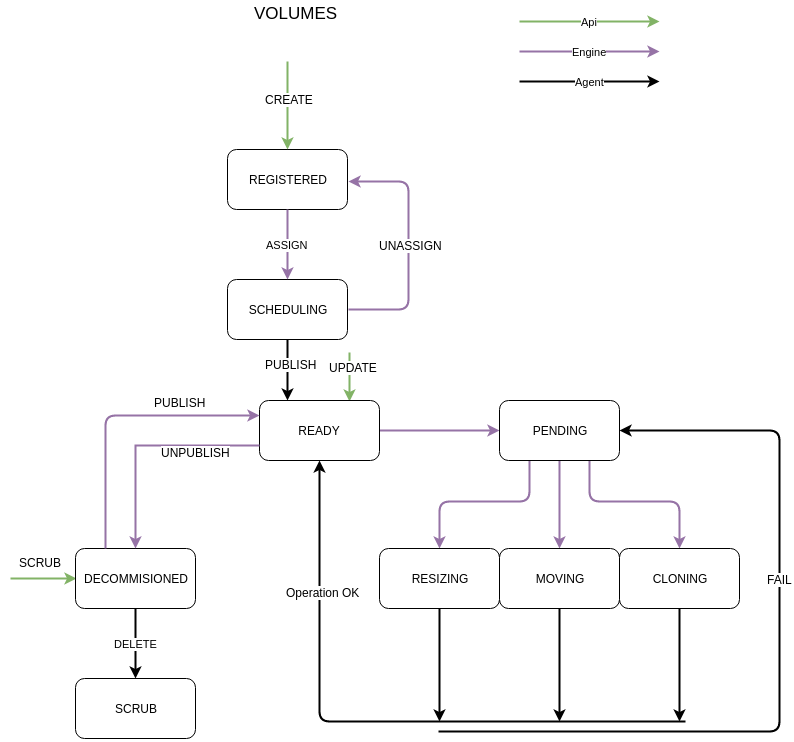

The diagram above was exported from draw.io. Its source (the exported page's mxGraphModel, read from the mxfile embedded in the PNG):
<mxGraphModel dx="880" dy="437" grid="1" gridSize="10" guides="1" tooltips="1" connect="1" arrows="1" fold="1" page="1" pageScale="1" pageWidth="826" pageHeight="1169" background="#ffffff" math="0" shadow="0">
  <root>
    <mxCell id="0" />
    <mxCell id="1" parent="0" />
    <mxCell id="6796b4c774c44d1e-2" value="REGISTERED" style="rounded=1;whiteSpace=wrap;html=1;" vertex="1" parent="1">
      <mxGeometry x="248" y="218" width="120" height="60" as="geometry" />
    </mxCell>
    <mxCell id="6796b4c774c44d1e-3" value="SCHEDULING" style="rounded=1;whiteSpace=wrap;html=1;" vertex="1" parent="1">
      <mxGeometry x="248" y="348" width="120" height="60" as="geometry" />
    </mxCell>
    <mxCell id="6f5a73d7533a27c5-2" style="edgeStyle=none;rounded=1;html=1;exitX=1;exitY=0.5;jettySize=auto;orthogonalLoop=1;strokeWidth=2;fontSize=12;plain-purple" edge="1" parent="1" source="6796b4c774c44d1e-4" target="6f5a73d7533a27c5-1">
      <mxGeometry relative="1" as="geometry" />
    </mxCell>
    <mxCell id="6f5a73d7533a27c5-26" style="edgeStyle=none;rounded=1;html=1;exitX=0.75;exitY=0;jettySize=auto;orthogonalLoop=1;strokeWidth=2;fontSize=12;flipV=1;plain-green" edge="1" parent="1" source="6796b4c774c44d1e-4">
      <mxGeometry relative="1" as="geometry">
        <mxPoint x="370" y="420" as="targetPoint" />
      </mxGeometry>
    </mxCell>
    <mxCell id="6f5a73d7533a27c5-27" value="UPDATE" style="text;html=1;resizable=0;points=[];align=center;verticalAlign=middle;labelBackgroundColor=#ffffff;fontSize=12;" vertex="1" connectable="0" parent="6f5a73d7533a27c5-26">
      <mxGeometry x="0.3878" y="-3" relative="1" as="geometry">
        <mxPoint as="offset" />
      </mxGeometry>
    </mxCell>
    <mxCell id="6796b4c774c44d1e-4" value="READY" style="rounded=1;whiteSpace=wrap;html=1;" vertex="1" parent="1">
      <mxGeometry x="280" y="469" width="120" height="60" as="geometry" />
    </mxCell>
    <mxCell id="6f5a73d7533a27c5-23" style="edgeStyle=none;rounded=1;html=1;exitX=0;exitY=0.5;jettySize=auto;orthogonalLoop=1;strokeWidth=2;fontSize=12;flipV=0;flipH=1;plain-green" edge="1" parent="1" source="6796b4c774c44d1e-5">
      <mxGeometry relative="1" as="geometry">
        <mxPoint x="30" y="647" as="targetPoint" />
      </mxGeometry>
    </mxCell>
    <mxCell id="6f5a73d7533a27c5-24" value="SCRUB" style="text;html=1;resizable=0;points=[];align=center;verticalAlign=middle;labelBackgroundColor=#ffffff;fontSize=12;" vertex="1" connectable="0" parent="6f5a73d7533a27c5-23">
      <mxGeometry x="-0.4242" y="2" relative="1" as="geometry">
        <mxPoint x="-17" y="-19" as="offset" />
      </mxGeometry>
    </mxCell>
    <mxCell id="6796b4c774c44d1e-5" value="DECOMMISIONED" style="rounded=1;whiteSpace=wrap;html=1;" vertex="1" parent="1">
      <mxGeometry x="96" y="617" width="120" height="60" as="geometry" />
    </mxCell>
    <mxCell id="6796b4c774c44d1e-6" value="SCRUB" style="rounded=1;whiteSpace=wrap;html=1;" vertex="1" parent="1">
      <mxGeometry x="96" y="747" width="120" height="60" as="geometry" />
    </mxCell>
    <mxCell id="6796b4c774c44d1e-9" value="" style="endArrow=classic;html=1;strokeWidth=2;flipV=0;flipH=0;entryX=0;entryY=0.25;exitX=0.25;exitY=0;plain-purple" edge="1" parent="1" target="6796b4c774c44d1e-4" source="6796b4c774c44d1e-5">
      <mxGeometry x="56" y="519" width="50" height="50" as="geometry">
        <mxPoint x="96" y="647" as="sourcePoint" />
        <mxPoint x="96" y="519" as="targetPoint" />
        <Array as="points">
          <mxPoint x="126" y="484" />
        </Array>
      </mxGeometry>
    </mxCell>
    <mxCell id="6796b4c774c44d1e-17" value="PUBLISH" style="text;html=1;resizable=0;points=[];align=center;verticalAlign=middle;labelBackgroundColor=#ffffff;" vertex="1" connectable="0" parent="6796b4c774c44d1e-9">
      <mxGeometry relative="1" as="geometry">
        <mxPoint x="63" y="-14" as="offset" />
      </mxGeometry>
    </mxCell>
    <mxCell id="6796b4c774c44d1e-12" style="edgeStyle=orthogonalEdgeStyle;rounded=0;html=1;jettySize=auto;orthogonalLoop=1;strokeWidth=2;plain-green" edge="1" parent="1" target="6796b4c774c44d1e-2">
      <mxGeometry relative="1" as="geometry">
        <mxPoint x="308" y="130" as="sourcePoint" />
      </mxGeometry>
    </mxCell>
    <mxCell id="6796b4c774c44d1e-13" value="CREATE" style="text;html=1;resizable=0;points=[];align=center;verticalAlign=middle;labelBackgroundColor=#ffffff;" vertex="1" connectable="0" parent="6796b4c774c44d1e-12">
      <mxGeometry x="-0.15" y="1" relative="1" as="geometry">
        <mxPoint as="offset" />
      </mxGeometry>
    </mxCell>
    <mxCell id="6796b4c774c44d1e-14" value="DELETE" style="edgeStyle=orthogonalEdgeStyle;rounded=0;html=1;exitX=0.5;exitY=1;jettySize=auto;orthogonalLoop=1;strokeColor=#000000;strokeWidth=2;" edge="1" parent="1" source="6796b4c774c44d1e-5" target="6796b4c774c44d1e-6">
      <mxGeometry relative="1" as="geometry">
        <Array as="points">
          <mxPoint x="156" y="717" />
          <mxPoint x="156" y="717" />
        </Array>
      </mxGeometry>
    </mxCell>
    <mxCell id="6796b4c774c44d1e-15" style="edgeStyle=orthogonalEdgeStyle;rounded=0;html=1;exitX=0;exitY=0.75;jettySize=auto;orthogonalLoop=1;strokeWidth=2;plain-purple" edge="1" parent="1" source="6796b4c774c44d1e-4" target="6796b4c774c44d1e-5">
      <mxGeometry relative="1" as="geometry">
        <Array as="points">
          <mxPoint x="156" y="514" />
        </Array>
      </mxGeometry>
    </mxCell>
    <mxCell id="6796b4c774c44d1e-16" value="UNPUBLISH" style="text;html=1;resizable=0;points=[];align=center;verticalAlign=middle;labelBackgroundColor=#ffffff;" vertex="1" connectable="0" parent="6796b4c774c44d1e-15">
      <mxGeometry x="-0.1471" y="5" relative="1" as="geometry">
        <mxPoint x="33" y="1" as="offset" />
      </mxGeometry>
    </mxCell>
    <mxCell id="6796b4c774c44d1e-18" style="edgeStyle=orthogonalEdgeStyle;rounded=0;html=1;exitX=0.5;exitY=1;entryX=0.5;entryY=0;jettySize=auto;orthogonalLoop=1;strokeColor=#000000;strokeWidth=2;" edge="1" parent="1" source="6796b4c774c44d1e-3">
      <mxGeometry relative="1" as="geometry">
        <mxPoint x="308" y="469" as="targetPoint" />
      </mxGeometry>
    </mxCell>
    <mxCell id="6796b4c774c44d1e-19" value="PUBLISH" style="text;html=1;resizable=0;points=[];align=center;verticalAlign=middle;labelBackgroundColor=#ffffff;" vertex="1" connectable="0" parent="6796b4c774c44d1e-18">
      <mxGeometry x="-0.2131" y="3" relative="1" as="geometry">
        <mxPoint as="offset" />
      </mxGeometry>
    </mxCell>
    <mxCell id="6796b4c774c44d1e-33" value="ASSIGN" style="edgeStyle=orthogonalEdgeStyle;rounded=0;html=1;exitX=0.5;exitY=1;entryX=0.5;entryY=0;jettySize=auto;orthogonalLoop=1;strokeWidth=2;plain-purple" edge="1" parent="1" source="6796b4c774c44d1e-2" target="6796b4c774c44d1e-3">
      <mxGeometry relative="1" as="geometry" />
    </mxCell>
    <mxCell id="6796b4c774c44d1e-38" value="" style="endArrow=classic;html=1;strokeWidth=2;flipV=0;flipH=1;plain-purple" edge="1" parent="1">
      <mxGeometry x="388" y="250" width="50" height="50" as="geometry">
        <mxPoint x="428" y="378" as="sourcePoint" />
        <mxPoint x="428" y="250" as="targetPoint" />
        <Array as="points">
          <mxPoint x="368" y="378" />
          <mxPoint x="368" y="250" />
        </Array>
      </mxGeometry>
    </mxCell>
    <mxCell id="6796b4c774c44d1e-39" value="UNASSIGN" style="text;html=1;resizable=0;points=[];align=center;verticalAlign=middle;labelBackgroundColor=#ffffff;" vertex="1" connectable="0" parent="6796b4c774c44d1e-38">
      <mxGeometry relative="1" as="geometry">
        <mxPoint x="63" y="-1" as="offset" />
      </mxGeometry>
    </mxCell>
    <mxCell id="6796b4c774c44d1e-45" value="VOLUMES" style="text;html=1;resizable=0;points=[];autosize=1;align=left;verticalAlign=top;spacingTop=-4;fontSize=17;" vertex="1" parent="1">
      <mxGeometry x="273" y="70" width="70" height="20" as="geometry" />
    </mxCell>
    <mxCell id="6f5a73d7533a27c5-5" style="edgeStyle=none;rounded=1;html=1;exitX=0.25;exitY=1;jettySize=auto;orthogonalLoop=1;strokeWidth=2;fontSize=12;entryX=0.5;entryY=0;plain-purple" edge="1" parent="1" source="6f5a73d7533a27c5-1" target="6f5a73d7533a27c5-3">
      <mxGeometry relative="1" as="geometry">
        <mxPoint x="460" y="570" as="targetPoint" />
        <Array as="points">
          <mxPoint x="550" y="570" />
          <mxPoint x="460" y="570" />
        </Array>
      </mxGeometry>
    </mxCell>
    <mxCell id="6f5a73d7533a27c5-8" style="edgeStyle=none;rounded=1;html=1;exitX=0.5;exitY=1;entryX=0.5;entryY=0;jettySize=auto;orthogonalLoop=1;strokeWidth=2;fontSize=12;plain-purple" edge="1" parent="1" source="6f5a73d7533a27c5-1" target="6f5a73d7533a27c5-6">
      <mxGeometry relative="1" as="geometry" />
    </mxCell>
    <mxCell id="6f5a73d7533a27c5-9" style="edgeStyle=none;rounded=1;html=1;exitX=0.75;exitY=1;entryX=0.5;entryY=0;jettySize=auto;orthogonalLoop=1;strokeWidth=2;fontSize=12;plain-purple" edge="1" parent="1" source="6f5a73d7533a27c5-1" target="6f5a73d7533a27c5-7">
      <mxGeometry relative="1" as="geometry">
        <Array as="points">
          <mxPoint x="610" y="570" />
          <mxPoint x="700" y="570" />
        </Array>
      </mxGeometry>
    </mxCell>
    <mxCell id="6f5a73d7533a27c5-1" value="PENDING" style="rounded=1;whiteSpace=wrap;html=1;fontSize=12;" vertex="1" parent="1">
      <mxGeometry x="520" y="469" width="120" height="60" as="geometry" />
    </mxCell>
    <mxCell id="6f5a73d7533a27c5-10" style="edgeStyle=none;rounded=1;html=1;exitX=0.5;exitY=1;jettySize=auto;orthogonalLoop=1;strokeColor=#000000;strokeWidth=2;fontSize=12;" edge="1" parent="1" source="6f5a73d7533a27c5-3">
      <mxGeometry relative="1" as="geometry">
        <mxPoint x="460" y="790" as="targetPoint" />
      </mxGeometry>
    </mxCell>
    <mxCell id="6f5a73d7533a27c5-3" value="RESIZING" style="rounded=1;whiteSpace=wrap;html=1;fontSize=12;" vertex="1" parent="1">
      <mxGeometry x="400" y="617" width="120" height="60" as="geometry" />
    </mxCell>
    <mxCell id="6f5a73d7533a27c5-11" style="edgeStyle=none;rounded=1;html=1;exitX=0.5;exitY=1;jettySize=auto;orthogonalLoop=1;strokeColor=#000000;strokeWidth=2;fontSize=12;" edge="1" parent="1" source="6f5a73d7533a27c5-6">
      <mxGeometry relative="1" as="geometry">
        <mxPoint x="580" y="790" as="targetPoint" />
      </mxGeometry>
    </mxCell>
    <mxCell id="6f5a73d7533a27c5-6" value="MOVING" style="rounded=1;whiteSpace=wrap;html=1;fontSize=12;" vertex="1" parent="1">
      <mxGeometry x="520" y="617" width="120" height="60" as="geometry" />
    </mxCell>
    <mxCell id="6f5a73d7533a27c5-12" style="edgeStyle=none;rounded=1;html=1;exitX=0.5;exitY=1;jettySize=auto;orthogonalLoop=1;strokeColor=#000000;strokeWidth=2;fontSize=12;" edge="1" parent="1" source="6f5a73d7533a27c5-7">
      <mxGeometry relative="1" as="geometry">
        <mxPoint x="700" y="790" as="targetPoint" />
      </mxGeometry>
    </mxCell>
    <mxCell id="6f5a73d7533a27c5-7" value="CLONING" style="rounded=1;whiteSpace=wrap;html=1;fontSize=12;" vertex="1" parent="1">
      <mxGeometry x="640" y="617" width="120" height="60" as="geometry" />
    </mxCell>
    <mxCell id="6f5a73d7533a27c5-15" style="edgeStyle=none;rounded=1;html=1;exitX=0;exitY=0.5;entryX=0.5;entryY=1;jettySize=auto;orthogonalLoop=1;strokeColor=#000000;strokeWidth=2;fontSize=12;" edge="1" parent="1" target="6796b4c774c44d1e-4">
      <mxGeometry relative="1" as="geometry">
        <mxPoint x="706" y="790" as="sourcePoint" />
        <Array as="points">
          <mxPoint x="340" y="790" />
        </Array>
      </mxGeometry>
    </mxCell>
    <mxCell id="6f5a73d7533a27c5-18" value="Operation OK" style="text;html=1;resizable=0;points=[];align=center;verticalAlign=middle;labelBackgroundColor=#ffffff;fontSize=12;" vertex="1" connectable="0" parent="6f5a73d7533a27c5-15">
      <mxGeometry x="0.5821" y="-3" relative="1" as="geometry">
        <mxPoint as="offset" />
      </mxGeometry>
    </mxCell>
    <mxCell id="6f5a73d7533a27c5-17" style="edgeStyle=none;rounded=1;html=1;exitX=1;exitY=0.5;entryX=1;entryY=0.5;jettySize=auto;orthogonalLoop=1;strokeColor=#000000;strokeWidth=2;fontSize=12;" edge="1" parent="1" target="6f5a73d7533a27c5-1">
      <mxGeometry relative="1" as="geometry">
        <mxPoint x="459" y="800" as="sourcePoint" />
        <Array as="points">
          <mxPoint x="800" y="800" />
          <mxPoint x="800" y="499" />
        </Array>
      </mxGeometry>
    </mxCell>
    <mxCell id="6f5a73d7533a27c5-19" value="FAIL" style="text;html=1;resizable=0;points=[];align=center;verticalAlign=middle;labelBackgroundColor=#ffffff;fontSize=12;" vertex="1" connectable="0" parent="6f5a73d7533a27c5-17">
      <mxGeometry x="0.4988" y="-2" relative="1" as="geometry">
        <mxPoint x="-2" y="107" as="offset" />
      </mxGeometry>
    </mxCell>
    <mxCell id="6f5a73d7533a27c5-20" value="Engine" style="edgeStyle=orthogonalEdgeStyle;rounded=0;html=1;jettySize=auto;orthogonalLoop=1;strokeWidth=2;plain-purple" edge="1" parent="1">
      <mxGeometry x="680" y="198" as="geometry">
        <mxPoint x="540" y="120" as="sourcePoint" />
        <mxPoint x="680" y="120" as="targetPoint" />
      </mxGeometry>
    </mxCell>
    <mxCell id="6f5a73d7533a27c5-21" value="Agent" style="edgeStyle=orthogonalEdgeStyle;rounded=0;html=1;jettySize=auto;orthogonalLoop=1;strokeWidth=2;plain-purple;strokeColor=#000000;" edge="1" parent="1">
      <mxGeometry x="680" y="228" as="geometry">
        <mxPoint x="540" y="150" as="sourcePoint" />
        <mxPoint x="680" y="150" as="targetPoint" />
      </mxGeometry>
    </mxCell>
    <mxCell id="6f5a73d7533a27c5-22" value="Api" style="edgeStyle=orthogonalEdgeStyle;rounded=0;html=1;jettySize=auto;orthogonalLoop=1;strokeWidth=2;plain-green" edge="1" parent="1">
      <mxGeometry x="680" y="168" as="geometry">
        <mxPoint x="540" y="90" as="sourcePoint" />
        <mxPoint x="680" y="90" as="targetPoint" />
      </mxGeometry>
    </mxCell>
  </root>
</mxGraphModel>